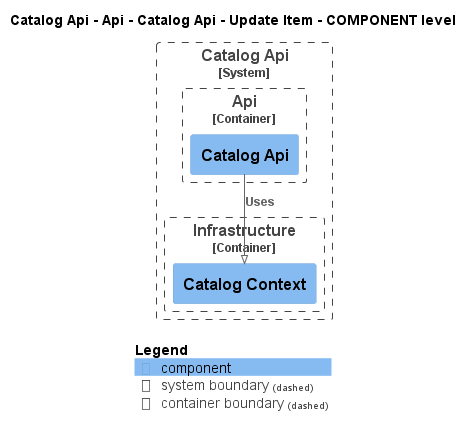

The diagram above was rendered by PlantUML. Its source (embedded in the PNG):
@startuml
!pragma layout smetana
!include ..\..\..\..\..\..\..\..\.c4s\C4_Component.puml

AddElementTag("state:new", $bgColor=green, $fontColor=#ffffff, $borderColor=green, $shadowing="False")
AddElementTag("state:changed", $bgColor=orange, $fontColor=#ffffff, $borderColor=orange, $shadowing="False")
AddElementTag("state:removed", $bgColor=red, $fontColor=#ffffff, $borderColor=red, $shadowing="False")

AddRelTag("state:new", $textColor=green, $lineColor=green)
AddRelTag("state:changed", $textColor=orange, $lineColor=orange)
AddRelTag("state:removed", $textColor=red, $lineColor=red)

SHOW_PERSON_PORTRAIT()
LAYOUT_TOP_DOWN()

skinparam linetype polyline

title Catalog Api - Api - Catalog Api - Update Item - COMPONENT level


System_Boundary(dotnet.eShop.Architecture.SoftwareSystems.CatalogApi, "Catalog Api") {
    
Container_Boundary(dotnet.eShop.Architecture.SoftwareSystems.CatalogApi.Containers.Api, "Api") {
    Component(dotnet.eShop.Architecture.SoftwareSystems.CatalogApi.Containers.Api.Components.CatalogApi, "Catalog Api", "", "")
}
    
Container_Boundary(dotnet.eShop.Architecture.SoftwareSystems.CatalogApi.Containers.Infrastructure, "Infrastructure") {
    Component(dotnet.eShop.Architecture.SoftwareSystems.CatalogApi.Containers.Infrastructure.Components.CatalogContext, "Catalog Context", "", "")
}
}

Rel(dotnet.eShop.Architecture.SoftwareSystems.CatalogApi.Containers.Api.Components.CatalogApi, dotnet.eShop.Architecture.SoftwareSystems.CatalogApi.Containers.Infrastructure.Components.CatalogContext, "Uses")


SHOW_LEGEND()
@enduml